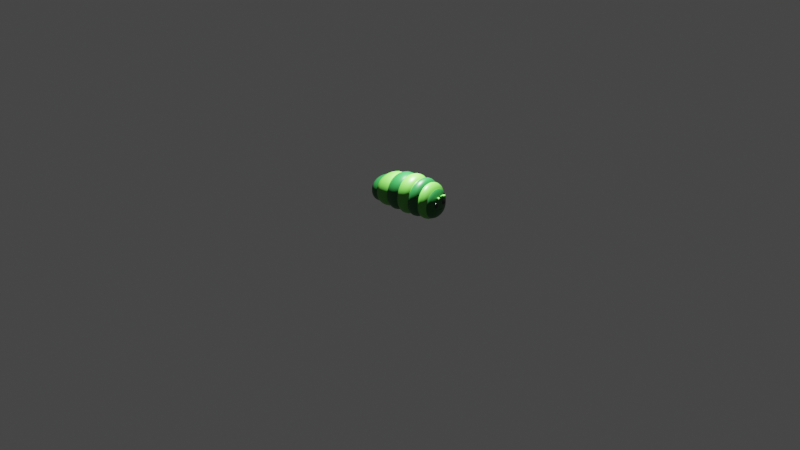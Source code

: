 # Source: worm2.blend  (saved by Blender 4.1.24; exported with 4.5.12 LTS)
import bpy
from mathutils import Matrix  # noqa: F401  (used for matrix-valued properties, if any)

bpy.ops.wm.read_factory_settings(use_empty=True)
scene = bpy.context.scene
scene.name = 'Scene'

# ---- collections
col_collection = bpy.data.collections.new('Collection'); scene.collection.children.link(col_collection)

# ---- materials (node trees are filled in below, after node groups)
mat_material_001 = bpy.data.materials.new('Material.001')
mat_material_001.use_transparent_shadow = False
mat_material_002 = bpy.data.materials.new('Material.002')
mat_material_002.use_transparent_shadow = False
mat_material_003 = bpy.data.materials.new('Material.003')
mat_material_003.use_transparent_shadow = False
mat_material_004 = bpy.data.materials.new('Material.004')
mat_material_004.use_transparent_shadow = False

# ---- node groups
ng_wave = bpy.data.node_groups.new('Wave', 'GeometryNodeTree')
_s = ng_wave.interface.new_socket(name='Geometry', in_out='OUTPUT', socket_type='NodeSocketGeometry')
_s = ng_wave.interface.new_socket(name='Geometry', in_out='INPUT', socket_type='NodeSocketGeometry')
_s = ng_wave.interface.new_socket(name='Speed', in_out='INPUT', socket_type='NodeSocketFloat')
_s.default_value = 1.0
_s.min_value = -1e+04
_s.max_value = 1e+04
_s = ng_wave.interface.new_socket(name='WaveSize', in_out='INPUT', socket_type='NodeSocketFloat')
_s.default_value = 0.1
_s.min_value = -1000.0
_s.max_value = 1000.0
_s = ng_wave.interface.new_socket(name='WorldPositionOffset', in_out='INPUT', socket_type='NodeSocketFloat')
_s.default_value = 1.0
_s.min_value = -1e+04
_s.max_value = 1e+04
_s = ng_wave.interface.new_socket(name='WavePower', in_out='INPUT', socket_type='NodeSocketFloat')
_s.default_value = 0.5
_s.min_value = -1e+04
_s.max_value = 1e+04
_s = ng_wave.interface.new_socket(name='WaveX', in_out='INPUT', socket_type='NodeSocketBool')
_s.default_value = True
_s = ng_wave.interface.new_socket(name='WaveY', in_out='INPUT', socket_type='NodeSocketBool')
_s = ng_wave.interface.new_socket(name='WaveZ', in_out='INPUT', socket_type='NodeSocketBool')
_s = ng_wave.interface.new_socket(name='OnlyPinX', in_out='INPUT', socket_type='NodeSocketBool')
_s = ng_wave.interface.new_socket(name='OnlyPinY', in_out='INPUT', socket_type='NodeSocketBool')
_s = ng_wave.interface.new_socket(name='OnlyPinZ', in_out='INPUT', socket_type='NodeSocketBool')
_s.default_value = True
ng_wave.is_modifier = True
_N = ng_wave.nodes; _L = ng_wave.links
n0 = _N.new('NodeFrame'); n0.name = 'Frame.004'; n0.location = (-976, -476)
n0.label = 'GetWorldPos'
n0.width = 557
n1 = _N.new('NodeFrame'); n1.name = 'Frame.001'; n1.location = (-555, -12)
n1.label = 'Wave'
n1.width = 688
n2 = _N.new('NodeFrame'); n2.name = 'Frame'; n2.location = (-1132, -6)
n2.label = 'Time'
n2.width = 545
n3 = _N.new('NodeFrame'); n3.name = 'Frame.003'; n3.location = (2430, -44)
n3.label = 'WaveX'
n3.width = 392
n4 = _N.new('NodeFrame'); n4.name = 'Frame.002'; n4.location = (194, -416)
n4.label = 'GetVertexLocalPos'
n4.width = 422
n5 = _N.new('NodeFrame'); n5.name = 'Frame.005'; n5.location = (-250, -796)
n5.label = 'PinDir'
n5.width = 708
n6 = _N.new('NodeReroute'); n6.name = 'Reroute.006'; n6.location = (-1201, -969)
n6.width = 16
n6.socket_idname = 'NodeSocketFloat'
n7 = _N.new('NodeReroute'); n7.name = 'Reroute.013'; n7.location = (-1101, -65)
n7.width = 16
n7.socket_idname = 'NodeSocketFloat'
n8 = _N.new('NodeReroute'); n8.name = 'Reroute.014'; n8.location = (-1198, -107)
n8.width = 16
n8.socket_idname = 'NodeSocketFloat'
n9 = _N.new('NodeReroute'); n9.name = 'Reroute.012'; n9.location = (-1173, -87)
n9.width = 16
n9.socket_idname = 'NodeSocketFloat'
n10 = _N.new('NodeReroute'); n10.name = 'Reroute.011'; n10.location = (-1122, -24)
n10.width = 16
n10.socket_idname = 'NodeSocketGeometry'
n11 = _N.new('NodeReroute'); n11.name = 'Reroute.003'; n11.location = (-1112, -918)
n11.width = 16
n11.socket_idname = 'NodeSocketGeometry'
n12 = _N.new('NodeReroute'); n12.name = 'Reroute'; n12.location = (-427, -916)
n12.width = 16
n12.socket_idname = 'NodeSocketGeometry'
n13 = _N.new('NodeReroute'); n13.name = 'Reroute.002'; n13.location = (-475, -437)
n13.width = 16
n13.socket_idname = 'NodeSocketFloat'
n14 = _N.new('ShaderNodeVectorMath'); n14.name = 'Vector Math.004'; n14.location = (387, -118)
n15 = _N.new('GeometryNodeObjectInfo'); n15.name = 'Object Info'; n15.location = (196, -40)
n16 = _N.new('GeometryNodeSelfObject'); n16.name = 'Self Object'; n16.location = (30, -153)
n17 = _N.new('ShaderNodeVectorMath'); n17.name = 'Vector Math.002'; n17.location = (518, -40)
n17.operation = 'SUBTRACT'
n17.inputs[1].default_value = (0.5, 0.5, 0.5)
n18 = _N.new('GeometryNodeInputSceneTime'); n18.name = 'Scene Time'; n18.location = (192, -187)
n19 = _N.new('ShaderNodeCombineXYZ'); n19.name = 'Combine XYZ.002'; n19.location = (195, -271)
n20 = _N.new('ShaderNodeVectorMath'); n20.name = 'Vector Math'; n20.location = (30, -46)
n21 = _N.new('GeometryNodeInputPosition'); n21.name = 'Position'; n21.location = (-800, 19)
n22 = _N.new('NodeReroute'); n22.name = 'Reroute.005'; n22.location = (34, -421)
n22.width = 16
n22.socket_idname = 'NodeSocketFloat'
n23 = _N.new('ShaderNodeTexWave'); n23.name = 'Wave Texture'; n23.location = (287, -59)
n24 = _N.new('NodeReroute'); n24.name = 'Reroute.008'; n24.location = (91, -239)
n24.width = 16
n24.socket_idname = 'NodeSocketFloat'
n25 = _N.new('NodeReroute'); n25.name = 'Reroute.004'; n25.location = (-1157, -752)
n25.width = 16
n25.socket_idname = 'NodeSocketFloat'
n26 = _N.new('NodeGroupInput'); n26.name = 'Group Input.001'; n26.location = (1297, -159)
n27 = _N.new('NodeGroupInput'); n27.name = 'Group Input.002'; n27.location = (1288, -460)
n28 = _N.new('NodeGroupInput'); n28.name = 'Group Input.003'; n28.location = (1278, -751)
n29 = _N.new('ShaderNodeCombineXYZ'); n29.name = 'Combine XYZ.001'; n29.location = (32, -194)
n30 = _N.new('ShaderNodeCombineXYZ'); n30.name = 'Combine XYZ'; n30.location = (30, -40)
n31 = _N.new('GeometryNodeSwitch'); n31.name = 'Switch'; n31.location = (1598, -63)
n31.input_type = 'FLOAT'
n31.inputs[1].default_value = 0.0
n32 = _N.new('GeometryNodeSwitch'); n32.name = 'Switch.001'; n32.location = (1881, -219)
n32.input_type = 'FLOAT'
n32.inputs[1].default_value = 0.0
n33 = _N.new('GeometryNodeSwitch'); n33.name = 'Switch.002'; n33.location = (1598, -397)
n33.input_type = 'FLOAT'
n33.inputs[1].default_value = 0.0
n34 = _N.new('GeometryNodeSwitch'); n34.name = 'Switch.003'; n34.location = (1881, -554)
n34.input_type = 'FLOAT'
n34.inputs[1].default_value = 0.0
n35 = _N.new('GeometryNodeSwitch'); n35.name = 'Switch.004'; n35.location = (1604, -720)
n35.input_type = 'FLOAT'
n35.inputs[1].default_value = 0.0
n36 = _N.new('GeometryNodeSwitch'); n36.name = 'Switch.005'; n36.location = (1887, -876)
n36.input_type = 'FLOAT'
n36.inputs[1].default_value = 0.0
n37 = _N.new('ShaderNodeVectorMath'); n37.name = 'Vector Math.001'; n37.location = (221, -83)
n37.operation = 'MULTIPLY'
n38 = _N.new('NodeReroute'); n38.name = 'Reroute.001'; n38.location = (1007, -483)
n38.width = 16
n38.socket_idname = 'NodeSocketVector'
n39 = _N.new('GeometryNodeBoundBox'); n39.name = 'Bounding Box'; n39.location = (30, -128)
n40 = _N.new('GeometryNodeInputPosition'); n40.name = 'Position.001'; n40.location = (30, -58)
n41 = _N.new('ShaderNodeMapRange'); n41.name = 'Map Range'; n41.location = (252, -40)
n41.data_type = 'FLOAT_VECTOR'
n42 = _N.new('NodeGroupInput'); n42.name = 'Group Input'; n42.location = (-1360, 9)
n43 = _N.new('ShaderNodeVectorMath'); n43.name = 'Vector Math.005'; n43.location = (2999, -162)
n43.operation = 'MULTIPLY'
n44 = _N.new('ShaderNodeCombineXYZ'); n44.name = 'Combine XYZ.003'; n44.location = (199, -242)
n45 = _N.new('NodeReroute'); n45.name = 'Reroute.015'; n45.location = (96, -44)
n45.width = 16
n45.socket_idname = 'NodeSocketFloat'
n46 = _N.new('NodeReroute'); n46.name = 'Reroute.007'; n46.location = (98, -353)
n46.width = 16
n46.socket_idname = 'NodeSocketFloat'
n47 = _N.new('ShaderNodeVectorMath'); n47.name = 'Vector Math.003'; n47.location = (375, -194)
n47.operation = 'MULTIPLY'
n48 = _N.new('GeometryNodeSetPosition'); n48.name = 'Set Position'; n48.location = (3277, 68)
n49 = _N.new('NodeGroupOutput'); n49.name = 'Group Output'; n49.location = (3669, 42)
n50 = _N.new('ShaderNodeCombineXYZ'); n50.name = 'Combine XYZ.004'; n50.location = (537, -80)
n51 = _N.new('GeometryNodeSwitch'); n51.name = 'Switch.009'; n51.location = (295, -40)
n51.input_type = 'FLOAT'
n51.inputs[1].default_value = 0.0
n51.inputs[2].default_value = 0.5
n52 = _N.new('NodeGroupInput'); n52.name = 'Group Input.004'; n52.location = (32, -111)
n53 = _N.new('GeometryNodeSwitch'); n53.name = 'Switch.010'; n53.location = (289, -214)
n53.input_type = 'FLOAT'
n53.inputs[1].default_value = 0.0
n53.inputs[2].default_value = 0.5
n54 = _N.new('NodeGroupInput'); n54.name = 'Group Input.005'; n54.location = (56, -264)
n55 = _N.new('GeometryNodeSwitch'); n55.name = 'Switch.011'; n55.location = (285, -386)
n55.input_type = 'FLOAT'
n55.inputs[1].default_value = 0.0
n55.inputs[2].default_value = 0.5
n56 = _N.new('NodeGroupInput'); n56.name = 'Group Input.006'; n56.location = (30, -448)
n14.parent = n0
n15.parent = n0
n16.parent = n0
n17.parent = n1
n18.parent = n2
n19.parent = n2
n20.parent = n1
n22.parent = n2
n23.parent = n1
n24.parent = n1
n29.parent = n3
n30.parent = n3
n37.parent = n3
n39.parent = n4
n40.parent = n4
n41.parent = n4
n44.parent = n0
n45.parent = n2
n46.parent = n2
n47.parent = n2
n50.parent = n5
n51.parent = n5
n52.parent = n5
n53.parent = n5
n54.parent = n5
n55.parent = n5
n56.parent = n5
_L.new(n48.outputs[0], n49.inputs[0])
_L.new(n42.outputs[0], n48.inputs[0])
_L.new(n21.outputs[0], n20.inputs[0])
_L.new(n40.outputs[0], n41.inputs[6])
_L.new(n39.outputs[1], n41.inputs[7])
_L.new(n39.outputs[2], n41.inputs[8])
_L.new(n30.outputs[0], n37.inputs[0])
_L.new(n29.outputs[0], n37.inputs[1])
_L.new(n43.outputs[0], n48.inputs[3])
_L.new(n23.outputs[0], n17.inputs[0])
_L.new(n19.outputs[0], n47.inputs[1])
_L.new(n18.outputs[0], n47.inputs[0])
_L.new(n47.outputs[0], n20.inputs[1])
_L.new(n16.outputs[0], n15.inputs[0])
_L.new(n15.outputs[1], n14.inputs[0])
_L.new(n44.outputs[0], n14.inputs[1])
_L.new(n10.outputs[0], n11.inputs[0])
_L.new(n9.outputs[0], n25.inputs[0])
_L.new(n7.outputs[0], n22.inputs[0])
_L.new(n8.outputs[0], n6.inputs[0])
_L.new(n45.outputs[0], n46.inputs[0])
_L.new(n13.outputs[0], n24.inputs[0])
_L.new(n42.outputs[0], n10.inputs[0])
_L.new(n42.outputs[3], n9.inputs[0])
_L.new(n42.outputs[2], n7.inputs[0])
_L.new(n42.outputs[4], n8.inputs[0])
_L.new(n42.outputs[1], n45.inputs[0])
_L.new(n22.outputs[0], n13.inputs[0])
_L.new(n12.outputs[0], n39.inputs[0])
_L.new(n11.outputs[0], n12.inputs[0])
_L.new(n14.outputs[0], n23.inputs[6])
_L.new(n31.outputs[0], n30.inputs[0])
_L.new(n32.outputs[0], n29.inputs[0])
_L.new(n38.outputs[0], n32.inputs[2])
_L.new(n17.outputs[0], n31.inputs[2])
_L.new(n26.outputs[5], n31.inputs[0])
_L.new(n26.outputs[5], n32.inputs[0])
_L.new(n33.outputs[0], n30.inputs[1])
_L.new(n34.outputs[0], n29.inputs[1])
_L.new(n17.outputs[0], n33.inputs[2])
_L.new(n38.outputs[0], n34.inputs[2])
_L.new(n27.outputs[6], n33.inputs[0])
_L.new(n27.outputs[6], n34.inputs[0])
_L.new(n35.outputs[0], n30.inputs[2])
_L.new(n36.outputs[0], n29.inputs[2])
_L.new(n17.outputs[0], n35.inputs[2])
_L.new(n38.outputs[0], n36.inputs[2])
_L.new(n28.outputs[7], n35.inputs[0])
_L.new(n28.outputs[7], n36.inputs[0])
_L.new(n20.outputs[0], n23.inputs[0])
_L.new(n24.outputs[0], n23.inputs[1])
_L.new(n37.outputs[0], n43.inputs[0])
_L.new(n6.outputs[0], n43.inputs[1])
_L.new(n41.outputs[1], n38.inputs[0])
_L.new(n50.outputs[0], n41.inputs[10])
_L.new(n51.outputs[0], n50.inputs[0])
_L.new(n53.outputs[0], n50.inputs[1])
_L.new(n55.outputs[0], n50.inputs[2])
_L.new(n52.outputs[8], n51.inputs[0])
_L.new(n54.outputs[9], n53.inputs[0])
_L.new(n56.outputs[10], n55.inputs[0])
_L.new(n25.outputs[0], n44.inputs[0])
_L.new(n46.outputs[0], n19.inputs[0])
n49.is_active_output = True

# ---- material node trees
mat_material_001.use_nodes = True; mat_material_001.node_tree.nodes.clear()
_N = mat_material_001.node_tree.nodes; _L = mat_material_001.node_tree.links
n0 = _N.new('ShaderNodeBsdfPrincipled'); n0.name = 'Principled BSDF'; n0.location = (10, 300)
n0.distribution = 'GGX'
n0.subsurface_method = 'RANDOM_WALK_SKIN'
n0.inputs[0].default_value = (0.01294, 0.131, 0.02467, 1.0)
n0.inputs[2].default_value = 0.4124
n0.inputs[3].default_value = 1.45
n0.inputs[27].default_value = (0.0, 0.0, 0.0, 1.0)
n0.inputs[28].default_value = 1.0
n1 = _N.new('ShaderNodeOutputMaterial'); n1.name = 'Material Output'; n1.location = (300, 300)
_L.new(n0.outputs[0], n1.inputs[0])
n1.is_active_output = True
mat_material_002.use_nodes = True; mat_material_002.node_tree.nodes.clear()
_N = mat_material_002.node_tree.nodes; _L = mat_material_002.node_tree.links
n0 = _N.new('ShaderNodeOutputMaterial'); n0.name = 'Material Output'; n0.location = (300, 300)
n1 = _N.new('ShaderNodeBsdfPrincipled'); n1.name = 'Principled BSDF'; n1.location = (-71, 305)
n1.distribution = 'GGX'
n1.subsurface_method = 'RANDOM_WALK_SKIN'
n1.inputs[0].default_value = (0.09646, 0.416, 0.04797, 1.0)
n1.inputs[2].default_value = 0.4063
n1.inputs[3].default_value = 1.45
n1.inputs[27].default_value = (0.0, 0.0, 0.0, 1.0)
n1.inputs[28].default_value = 1.0
_L.new(n1.outputs[0], n0.inputs[0])
n0.is_active_output = True
mat_material_003.use_nodes = True; mat_material_003.node_tree.nodes.clear()
_N = mat_material_003.node_tree.nodes; _L = mat_material_003.node_tree.links
n0 = _N.new('ShaderNodeBsdfPrincipled'); n0.name = 'Principled BSDF'; n0.location = (10, 300)
n0.distribution = 'GGX'
n0.subsurface_method = 'RANDOM_WALK_SKIN'
n0.inputs[0].default_value = (0.0, 0.0, 0.0, 1.0)
n0.inputs[2].default_value = 0.2736
n0.inputs[3].default_value = 1.45
n0.inputs[13].default_value = 0.7767
n0.inputs[27].default_value = (0.0, 0.0, 0.0, 1.0)
n0.inputs[28].default_value = 1.0
n1 = _N.new('ShaderNodeOutputMaterial'); n1.name = 'Material Output'; n1.location = (300, 300)
_L.new(n0.outputs[0], n1.inputs[0])
n1.is_active_output = True
mat_material_004.use_nodes = True; mat_material_004.node_tree.nodes.clear()
_N = mat_material_004.node_tree.nodes; _L = mat_material_004.node_tree.links
n0 = _N.new('ShaderNodeBsdfPrincipled'); n0.name = 'Principled BSDF'; n0.location = (10, 300)
n0.distribution = 'GGX'
n0.subsurface_method = 'RANDOM_WALK_SKIN'
n0.inputs[0].default_value = (0.002576, 0.006851, 0.01801, 1.0)
n0.inputs[3].default_value = 1.45
n0.inputs[27].default_value = (0.0, 0.0, 0.0, 1.0)
n0.inputs[28].default_value = 1.0
n1 = _N.new('ShaderNodeOutputMaterial'); n1.name = 'Material Output'; n1.location = (300, 300)
_L.new(n0.outputs[0], n1.inputs[0])
n1.is_active_output = True

# ---- world
world_world = bpy.data.worlds.new('World'); scene.world = world_world
world_world.use_nodes = True; world_world.node_tree.nodes.clear()
_N = world_world.node_tree.nodes; _L = world_world.node_tree.links
n0 = _N.new('ShaderNodeOutputWorld'); n0.name = 'World Output'; n0.location = (300, 300)
n1 = _N.new('ShaderNodeBackground'); n1.name = 'Background'; n1.location = (10, 300)
n1.inputs[0].default_value = (0.05088, 0.05088, 0.05088, 1.0)
_L.new(n1.outputs[0], n0.inputs[0])
n0.is_active_output = True
world_world.color = (0.05088, 0.05088, 0.05088)
world_world.use_sun_shadow = False
world_world.sun_shadow_jitter_overblur = 0.0

# ---- lights
light_point = bpy.data.lights.new('Point', 'POINT')
light_point.transmission_factor = 0.0
light_point.energy = 8000.0
light_point.shadow_maximum_resolution = 0.002
light_point.use_absolute_resolution = True

# ---- meshes
me_cube_001 = bpy.data.meshes.new('Cube.001')
me_cube_001.from_pydata([(5.239, -0.793, 0.05483), (5.239, -0.7929, 1.64), (5.239, 0.793, 0.05483), (5.239, 0.7929, 1.64), (5.582, -0.3976, 1.238), (5.582, -0.3976, 0.4427), (5.582, 0.3976, 0.4427), (5.582, 0.3976, 1.238), (5.086, 0.8279, 1.689), (5.086, -0.8281, 0.03299), (5.086, 0.8281, 0.03299), (5.086, -0.8279, 1.689), (4.453, 0.8869, 0.03173), (4.453, 0.8869, 1.806), (4.453, -0.8869, 0.03173), (4.453, -0.8869, 1.806), (3.855, 0.9, 0.02296), (3.855, 0.8992, 1.822), (3.855, -0.9, 0.02296), (3.855, -0.8992, 1.822), (4.615, 0.9799, -0.07539), (4.925, 0.9485, -0.07201), (4.011, 1.01, -0.08605), (4.296, 1.003, -0.08119), (3.387, 1.027, -0.08638), (3.703, 1.012, -0.08631), (3.705, 1.009, 1.933), (3.387, 1.027, 1.969), (4.296, 1.002, 1.923), (4.012, 1.008, 1.93), (4.925, 0.949, 1.826), (4.615, 0.9803, 1.885), (3.703, -1.012, -0.08631), (3.387, -1.027, -0.08638), (4.296, -1.003, -0.08119), (4.011, -1.01, -0.08605), (4.925, -0.9485, -0.07201), (4.615, -0.9799, -0.07539), (4.615, -0.9803, 1.885), (4.925, -0.949, 1.826), (4.012, -1.008, 1.93), (4.296, -1.002, 1.923), (3.387, -1.027, 1.969), (3.705, -1.009, 1.933), (1.585, -0.7904, 0.03408), (1.585, -0.7903, 1.614), (1.585, 0.7904, 0.03408), (1.585, 0.7903, 1.614), (1.312, -0.3249, 1.003), (1.312, -0.3249, 0.3529), (1.312, 0.3249, 0.3529), (1.312, 0.3249, 1.003), (1.962, 0.8279, 1.689), (1.962, -0.8281, 0.03299), (1.962, 0.8281, 0.03299), (1.962, -0.8279, 1.689), (2.595, 0.8869, 0.03173), (2.595, 0.8869, 1.806), (2.595, -0.8869, 0.03173), (2.595, -0.8869, 1.806), (3.201, 0.9, 0.07407), (3.201, 0.8992, 1.873), (3.201, -0.9, 0.07407), (3.201, -0.8992, 1.873), (2.433, 0.9799, -0.07539), (2.123, 0.9485, -0.07201), (3.038, 1.01, -0.08605), (2.752, 1.003, -0.08119), (2.752, 1.002, 1.923), (3.037, 1.008, 1.93), (2.123, 0.949, 1.826), (2.433, 0.9803, 1.885), (2.752, -1.003, -0.08119), (3.038, -1.01, -0.08605), (2.123, -0.9485, -0.07201), (2.433, -0.9799, -0.07539), (2.433, -0.9803, 1.885), (2.123, -0.949, 1.826), (3.037, -1.008, 1.93), (2.752, -1.002, 1.923), (5.534, -0.119, 0.7224), (5.536, -0.1106, 0.7512), (5.534, 0.119, 0.7224), (5.536, 0.1106, 0.7512), (5.563, -0.119, 0.7203), (5.566, -0.1106, 0.7492), (5.563, 0.119, 0.7203), (5.566, 0.1106, 0.7492), (5.532, -1.056e-07, 0.6922), (5.534, -1.055e-07, 0.721), (5.561, -1.053e-07, 0.6901), (5.563, -1.052e-07, 0.719), (5.533, -0.05948, 0.6977), (5.564, -0.05532, 0.7247), (5.535, -0.05532, 0.7268), (5.562, -0.05948, 0.6957), (5.535, 0.05532, 0.7268), (5.562, 0.05948, 0.6957), (5.533, 0.05948, 0.6977), (5.564, 0.05532, 0.7247), (5.367, -0.4334, 0.7998), (5.316, -0.4334, 1.151), (5.367, -0.1254, 0.7998), (5.316, -0.1254, 1.151), (5.652, -0.4334, 0.8412), (5.601, -0.4334, 1.192), (5.652, -0.1254, 0.8412), (5.601, -0.1254, 1.192), (5.367, 0.4334, 0.7998), (5.316, 0.4334, 1.151), (5.367, 0.1254, 0.7998), (5.316, 0.1254, 1.151), (5.652, 0.4334, 0.8412), (5.601, 0.4334, 1.192), (5.652, 0.1254, 0.8412), (5.601, 0.1254, 1.192), (5.374, -0.1617, 1.233), (5.319, -0.1419, 1.305), (5.405, -0.07488, 1.233), (5.35, -0.05506, 1.305), (5.475, -0.206, 1.32), (5.431, -0.1901, 1.416), (5.511, -0.1053, 1.32), (5.467, -0.08936, 1.416), (5.583, -0.127, 1.483), (5.63, -0.144, 1.381), (5.591, -0.2516, 1.381), (5.544, -0.2346, 1.483), (5.724, -0.149, 1.533), (5.754, -0.1596, 1.367), (5.696, -0.3184, 1.367), (5.667, -0.3078, 1.533), (5.787, -0.2173, 1.505), (5.8, -0.222, 1.423), (5.772, -0.2998, 1.423), (5.759, -0.2951, 1.505), (5.374, 0.1617, 1.233), (5.319, 0.1419, 1.305), (5.405, 0.07488, 1.233), (5.35, 0.05506, 1.305), (5.475, 0.206, 1.32), (5.431, 0.1901, 1.416), (5.511, 0.1053, 1.32), (5.467, 0.08936, 1.416), (5.583, 0.127, 1.483), (5.63, 0.144, 1.381), (5.591, 0.2516, 1.381), (5.544, 0.2346, 1.483), (5.724, 0.149, 1.533), (5.754, 0.1596, 1.367), (5.696, 0.3184, 1.367), (5.667, 0.3078, 1.533), (5.787, 0.2173, 1.505), (5.8, 0.222, 1.423), (5.772, 0.2998, 1.423), (5.759, 0.2951, 1.505)], [], [(10, 8, 3, 2), (1, 0, 5, 4), (10, 2, 0, 9), (31, 13, 15, 38), (29, 17, 19, 40), (27, 61, 63, 42), (25, 26, 17, 16), (23, 28, 13, 12), (23, 12, 14, 34), (6, 7, 4, 5), (37, 38, 15, 14), (35, 40, 19, 18), (33, 42, 63, 62), (25, 16, 18, 32), (21, 10, 9, 36), (0, 1, 11, 9), (3, 8, 11, 1), (12, 20, 37, 14), (12, 13, 31, 20), (16, 17, 29, 22), (9, 11, 39, 36), (16, 22, 35, 18), (8, 30, 39, 11), (60, 61, 27, 24), (14, 15, 41, 34), (60, 24, 33, 62), (13, 28, 41, 15), (18, 19, 43, 32), (17, 26, 43, 19), (31, 38, 39, 30), (29, 40, 41, 28), (27, 42, 43, 26), (25, 32, 33, 24), (23, 34, 35, 22), (21, 36, 37, 20), (38, 37, 36, 39), (40, 35, 34, 41), (42, 33, 32, 43), (26, 25, 24, 27), (28, 23, 22, 29), (30, 21, 20, 31), (21, 30, 8, 10), (0, 2, 6, 5), (3, 1, 4, 7), (2, 3, 7, 6), (54, 46, 47, 52), (45, 48, 49, 44), (54, 53, 44, 46), (71, 76, 59, 57), (69, 78, 63, 61), (67, 56, 57, 68), (67, 72, 58, 56), (50, 49, 48, 51), (75, 58, 59, 76), (73, 62, 63, 78), (65, 74, 53, 54), (44, 53, 55, 45), (47, 45, 55, 52), (56, 58, 75, 64), (56, 64, 71, 57), (60, 66, 69, 61), (53, 74, 77, 55), (60, 62, 73, 66), (52, 55, 77, 70), (58, 72, 79, 59), (57, 59, 79, 68), (71, 70, 77, 76), (69, 68, 79, 78), (67, 66, 73, 72), (65, 64, 75, 74), (76, 77, 74, 75), (78, 79, 72, 73), (68, 69, 66, 67), (70, 71, 64, 65), (65, 54, 52, 70), (44, 49, 50, 46), (47, 51, 48, 45), (46, 50, 51, 47), (98, 96, 83, 82), (82, 83, 87, 86), (95, 93, 85, 84), (84, 85, 81, 80), (92, 95, 84, 80), (93, 94, 81, 85), (99, 96, 89, 91), (98, 97, 90, 88), (97, 99, 91, 90), (92, 94, 89, 88), (80, 81, 94, 92), (91, 89, 94, 93), (88, 90, 95, 92), (90, 91, 93, 95), (86, 87, 99, 97), (82, 86, 97, 98), (87, 83, 96, 99), (88, 89, 96, 98), (100, 101, 103, 102), (102, 103, 107, 106), (106, 107, 105, 104), (104, 105, 101, 100), (102, 106, 104, 100), (107, 103, 101, 105), (108, 110, 111, 109), (110, 114, 115, 111), (114, 112, 113, 115), (112, 108, 109, 113), (110, 108, 112, 114), (115, 113, 109, 111), (116, 117, 119, 118), (118, 119, 123, 122), (123, 121, 127, 124), (120, 121, 117, 116), (118, 122, 120, 116), (123, 119, 117, 121), (124, 127, 131, 128), (122, 123, 124, 125), (121, 120, 126, 127), (120, 122, 125, 126), (131, 130, 134, 135), (125, 124, 128, 129), (127, 126, 130, 131), (126, 125, 129, 130), (133, 132, 135, 134), (130, 129, 133, 134), (128, 131, 135, 132), (129, 128, 132, 133), (136, 138, 139, 137), (138, 142, 143, 139), (143, 144, 147, 141), (140, 136, 137, 141), (138, 136, 140, 142), (143, 141, 137, 139), (144, 148, 151, 147), (142, 145, 144, 143), (141, 147, 146, 140), (140, 146, 145, 142), (151, 155, 154, 150), (145, 149, 148, 144), (147, 151, 150, 146), (146, 150, 149, 145), (153, 154, 155, 152), (150, 154, 153, 149), (148, 152, 155, 151), (149, 153, 152, 148)])
me_cube_001.polygons.foreach_set('use_smooth', [1, 1, 1, 1, 1, 1, 1, 1, 1, 1, 1, 1, 1, 1, 1, 1, 1, 1, 1, 1, 1, 1, 1, 1, 1, 1, 1, 1, 1, 1, 1, 1, 1, 1, 1, 1, 1, 1, 1, 1, 1, 1, 1, 1, 1, 1, 1, 1, 1, 1, 1, 1, 1, 1, 1, 1, 1, 1, 1, 1, 1, 1, 1, 1, 1, 1, 1, 1, 1, 1, 1, 1, 1, 1, 1, 1, 1, 1, 0, 0, 0, 0, 0, 0, 0, 0, 0, 0, 0, 0, 0, 0, 0, 0, 0, 0, 1, 1, 1, 1, 1, 1, 1, 1, 1, 1, 1, 1, 0, 0, 0, 0, 0, 0, 0, 0, 0, 0, 0, 0, 0, 0, 0, 0, 0, 0, 0, 0, 0, 0, 0, 0, 0, 0, 0, 0, 0, 0, 0, 0, 0, 0, 0, 0])
me_cube_001.polygons.foreach_set('material_index', [0, 0, 0, 1, 0, 1, 1, 0, 0, 0, 1, 0, 1, 1, 1, 0, 0, 1, 1, 0, 1, 0, 1, 1, 0, 1, 0, 1, 1, 1, 0, 1, 1, 0, 1, 1, 0, 1, 1, 0, 1, 1, 0, 0, 0, 0, 0, 0, 1, 0, 0, 0, 0, 1, 0, 1, 0, 0, 1, 1, 0, 1, 0, 1, 0, 0, 1, 0, 0, 1, 1, 0, 0, 1, 1, 0, 0, 0, 3, 3, 3, 3, 3, 3, 3, 3, 3, 3, 3, 3, 3, 3, 3, 3, 3, 3, 2, 2, 2, 2, 2, 2, 2, 2, 2, 2, 2, 2, 1, 1, 1, 1, 1, 1, 1, 1, 1, 1, 1, 1, 1, 1, 1, 1, 1, 1, 1, 1, 1, 1, 1, 1, 1, 1, 1, 1, 1, 1, 1, 1, 1, 1, 1, 1])
_k = {(9, 11): 1.0, (8, 11): 1.0, (9, 10): 1.0, (8, 10): 1.0, (12, 13): 1.0, (14, 15): 1.0, (12, 14): 1.0, (13, 15): 1.0, (16, 17): 1.0, (18, 19): 1.0, (16, 18): 1.0, (17, 19): 1.0, (53, 55): 1.0, (52, 55): 1.0, (53, 54): 1.0, (52, 54): 1.0, (56, 57): 1.0, (58, 59): 1.0, (56, 58): 1.0, (57, 59): 1.0, (60, 61): 1.0, (62, 63): 1.0, (60, 62): 1.0, (61, 63): 1.0}
me_cube_001.attributes.new('crease_edge', 'FLOAT', 'EDGE').data.foreach_set('value', [_k.get((min(e.vertices), max(e.vertices)), 0.0) for e in me_cube_001.edges])
_uv = me_cube_001.uv_layers.new(name='UVMap')
_uv.uv.foreach_set('vector', [0.375, 0.475, 0.625, 0.475, 0.625, 0.5, 0.375, 0.5, 0.625, 0.75, 0.375, 0.75, 0.375, 0.75, 0.625, 0.75, 0.35, 0.5, 0.375, 0.5, 0.375, 0.75, 0.35, 0.75, 0.687, 0.5, 0.7, 0.5, 0.7, 0.75, 0.687, 0.75, 0.737, 0.5, 0.75, 0.5, 0.75, 0.75, 0.737, 0.75, 0.787, 0.5, 0.8, 0.5, 0.8, 0.75, 0.787, 0.75, 0.375, 0.362, 0.625, 0.362, 0.625, 0.375, 0.375, 0.375, 0.375, 0.412, 0.625, 0.412, 0.625, 0.425, 0.375, 0.425, 0.287, 0.5, 0.3, 0.5, 0.3, 0.75, 0.287, 0.75, 0.375, 0.5, 0.625, 0.5, 0.625, 0.75, 0.375, 0.75, 0.375, 0.812, 0.625, 0.812, 0.625, 0.825, 0.375, 0.825, 0.375, 0.862, 0.625, 0.862, 0.625, 0.875, 0.375, 0.875, 0.375, 0.912, 0.625, 0.912, 0.625, 0.925, 0.375, 0.925, 0.237, 0.5, 0.25, 0.5, 0.25, 0.75, 0.237, 0.75, 0.337, 0.5, 0.35, 0.5, 0.35, 0.75, 0.337, 0.75, 0.375, 0.75, 0.625, 0.75, 0.625, 0.775, 0.375, 0.775, 0.625, 0.5, 0.65, 0.5, 0.65, 0.75, 0.625, 0.75, 0.3, 0.5, 0.313, 0.5, 0.313, 0.75, 0.3, 0.75, 0.375, 0.425, 0.625, 0.425, 0.625, 0.438, 0.375, 0.438, 0.375, 0.375, 0.625, 0.375, 0.625, 0.388, 0.375, 0.388, 0.375, 0.775, 0.625, 0.775, 0.625, 0.788, 0.375, 0.788, 0.25, 0.5, 0.263, 0.5, 0.263, 0.75, 0.25, 0.75, 0.65, 0.5, 0.663, 0.5, 0.663, 0.75, 0.65, 0.75, 0.375, 0.325, 0.625, 0.325, 0.625, 0.338, 0.375, 0.338, 0.375, 0.825, 0.625, 0.825, 0.625, 0.838, 0.375, 0.838, 0.2, 0.5, 0.213, 0.5, 0.213, 0.75, 0.2, 0.75, 0.7, 0.5, 0.713, 0.5, 0.713, 0.75, 0.7, 0.75, 0.375, 0.875, 0.625, 0.875, 0.625, 0.888, 0.375, 0.888, 0.75, 0.5, 0.763, 0.5, 0.763, 0.75, 0.75, 0.75, 0.687, 0.5, 0.687, 0.75, 0.663, 0.75, 0.663, 0.5, 0.737, 0.5, 0.737, 0.75, 0.713, 0.75, 0.713, 0.5, 0.787, 0.5, 0.787, 0.75, 0.763, 0.75, 0.763, 0.5, 0.237, 0.5, 0.237, 0.75, 0.213, 0.75, 0.213, 0.5, 0.287, 0.5, 0.287, 0.75, 0.263, 0.75, 0.263, 0.5, 0.337, 0.5, 0.337, 0.75, 0.313, 0.75, 0.313, 0.5, 0.625, 0.812, 0.375, 0.812, 0.375, 0.788, 0.625, 0.788, 0.625, 0.862, 0.375, 0.862, 0.375, 0.838, 0.625, 0.838, 0.625, 0.912, 0.375, 0.912, 0.375, 0.888, 0.625, 0.888, 0.625, 0.362, 0.375, 0.362, 0.375, 0.338, 0.625, 0.338, 0.625, 0.412, 0.375, 0.412, 0.375, 0.388, 0.625, 0.388, 0.625, 0.462, 0.375, 0.462, 0.375, 0.438, 0.625, 0.438, 0.375, 0.462, 0.625, 0.462, 0.625, 0.475, 0.375, 0.475, 0.375, 0.75, 0.375, 0.5, 0.375, 0.5, 0.375, 0.75, 0.625, 0.5, 0.625, 0.75, 0.625, 0.75, 0.625, 0.5, 0.375, 0.5, 0.625, 0.5, 0.625, 0.5, 0.375, 0.5, 0.375, 0.475, 0.375, 0.5, 0.625, 0.5, 0.625, 0.475, 0.625, 0.75, 0.625, 0.75, 0.375, 0.75, 0.375, 0.75, 0.35, 0.5, 0.35, 0.75, 0.375, 0.75, 0.375, 0.5, 0.687, 0.5, 0.687, 0.75, 0.7, 0.75, 0.7, 0.5, 0.737, 0.5, 0.737, 0.75, 0.75, 0.75, 0.75, 0.5, 0.375, 0.412, 0.375, 0.425, 0.625, 0.425, 0.625, 0.412, 0.287, 0.5, 0.287, 0.75, 0.3, 0.75, 0.3, 0.5, 0.375, 0.5, 0.375, 0.75, 0.625, 0.75, 0.625, 0.5, 0.375, 0.812, 0.375, 0.825, 0.625, 0.825, 0.625, 0.812, 0.375, 0.862, 0.375, 0.875, 0.625, 0.875, 0.625, 0.862, 0.337, 0.5, 0.337, 0.75, 0.35, 0.75, 0.35, 0.5, 0.375, 0.75, 0.375, 0.775, 0.625, 0.775, 0.625, 0.75, 0.625, 0.5, 0.625, 0.75, 0.65, 0.75, 0.65, 0.5, 0.3, 0.5, 0.3, 0.75, 0.313, 0.75, 0.313, 0.5, 0.375, 0.425, 0.375, 0.438, 0.625, 0.438, 0.625, 0.425, 0.375, 0.375, 0.375, 0.388, 0.625, 0.388, 0.625, 0.375, 0.375, 0.775, 0.375, 0.788, 0.625, 0.788, 0.625, 0.775, 0.25, 0.5, 0.25, 0.75, 0.263, 0.75, 0.263, 0.5, 0.65, 0.5, 0.65, 0.75, 0.663, 0.75, 0.663, 0.5, 0.375, 0.825, 0.375, 0.838, 0.625, 0.838, 0.625, 0.825, 0.7, 0.5, 0.7, 0.75, 0.713, 0.75, 0.713, 0.5, 0.687, 0.5, 0.663, 0.5, 0.663, 0.75, 0.687, 0.75, 0.737, 0.5, 0.713, 0.5, 0.713, 0.75, 0.737, 0.75, 0.287, 0.5, 0.263, 0.5, 0.263, 0.75, 0.287, 0.75, 0.337, 0.5, 0.313, 0.5, 0.313, 0.75, 0.337, 0.75, 0.625, 0.812, 0.625, 0.788, 0.375, 0.788, 0.375, 0.812, 0.625, 0.862, 0.625, 0.838, 0.375, 0.838, 0.375, 0.862, 0.625, 0.412, 0.625, 0.388, 0.375, 0.388, 0.375, 0.412, 0.625, 0.462, 0.625, 0.438, 0.375, 0.438, 0.375, 0.462, 0.375, 0.462, 0.375, 0.475, 0.625, 0.475, 0.625, 0.462, 0.375, 0.75, 0.375, 0.75, 0.375, 0.5, 0.375, 0.5, 0.625, 0.5, 0.625, 0.5, 0.625, 0.75, 0.625, 0.75, 0.375, 0.5, 0.375, 0.5, 0.625, 0.5, 0.625, 0.5, 0.375, 0.1875, 0.625, 0.1875, 0.625, 0.25, 0.375, 0.25, 0.375, 0.25, 0.625, 0.25, 0.625, 0.5, 0.375, 0.5, 0.375, 0.6875, 0.625, 0.6875, 0.625, 0.75, 0.375, 0.75, 0.375, 0.75, 0.625, 0.75, 0.625, 1.0, 0.375, 1.0, 0.125, 0.6875, 0.375, 0.6875, 0.375, 0.75, 0.125, 0.75, 0.625, 0.6875, 0.875, 0.6875, 0.875, 0.75, 0.625, 0.75, 0.625, 0.5625, 0.875, 0.5625, 0.875, 0.625, 0.625, 0.625, 0.125, 0.5625, 0.375, 0.5625, 0.375, 0.625, 0.125, 0.625, 0.375, 0.5625, 0.625, 0.5625, 0.625, 0.625, 0.375, 0.625, 0.375, 0.0625, 0.625, 0.0625, 0.625, 0.125, 0.375, 0.125, 0.375, 0.0, 0.625, 0.0, 0.625, 0.0625, 0.375, 0.0625, 0.625, 0.625, 0.875, 0.625, 0.875, 0.6875, 0.625, 0.6875, 0.125, 0.625, 0.375, 0.625, 0.375, 0.6875, 0.125, 0.6875, 0.375, 0.625, 0.625, 0.625, 0.625, 0.6875, 0.375, 0.6875, 0.375, 0.5, 0.625, 0.5, 0.625, 0.5625, 0.375, 0.5625, 0.125, 0.5, 0.375, 0.5, 0.375, 0.5625, 0.125, 0.5625, 0.625, 0.5, 0.875, 0.5, 0.875, 0.5625, 0.625, 0.5625, 0.375, 0.125, 0.625, 0.125, 0.625, 0.1875, 0.375, 0.1875, 0.375, 0.0, 0.625, 0.0, 0.625, 0.25, 0.375, 0.25, 0.375, 0.25, 0.625, 0.25, 0.625, 0.5, 0.375, 0.5, 0.375, 0.5, 0.625, 0.5, 0.625, 0.75, 0.375, 0.75, 0.375, 0.75, 0.625, 0.75, 0.625, 1.0, 0.375, 1.0, 0.125, 0.5, 0.375, 0.5, 0.375, 0.75, 0.125, 0.75, 0.625, 0.5, 0.875, 0.5, 0.875, 0.75, 0.625, 0.75, 0.375, 0.0, 0.375, 0.25, 0.625, 0.25, 0.625, 0.0, 0.375, 0.25, 0.375, 0.5, 0.625, 0.5, 0.625, 0.25, 0.375, 0.5, 0.375, 0.75, 0.625, 0.75, 0.625, 0.5, 0.375, 0.75, 0.375, 1.0, 0.625, 1.0, 0.625, 0.75, 0.125, 0.5, 0.125, 0.75, 0.375, 0.75, 0.375, 0.5, 0.625, 0.5, 0.625, 0.75, 0.875, 0.75, 0.875, 0.5, 0.375, 0.0, 0.625, 0.0, 0.625, 0.25, 0.375, 0.25, 0.375, 0.25, 0.625, 0.25, 0.625, 0.5, 0.375, 0.5, 0.625, 0.5, 0.625, 0.75, 0.625, 0.75, 0.625, 0.5, 0.375, 0.75, 0.625, 0.75, 0.625, 1.0, 0.375, 1.0, 0.125, 0.5, 0.375, 0.5, 0.375, 0.75, 0.125, 0.75, 0.625, 0.5, 0.875, 0.5, 0.875, 0.75, 0.625, 0.75, 0.625, 0.5, 0.625, 0.75, 0.625, 0.75, 0.625, 0.5, 0.375, 0.5, 0.625, 0.5, 0.625, 0.5, 0.375, 0.5, 0.625, 0.75, 0.375, 0.75, 0.375, 0.75, 0.625, 0.75, 0.375, 0.75, 0.375, 0.5, 0.375, 0.5, 0.375, 0.75, 0.625, 0.75, 0.375, 0.75, 0.375, 0.75, 0.625, 0.75, 0.375, 0.5, 0.625, 0.5, 0.625, 0.5, 0.375, 0.5, 0.625, 0.75, 0.375, 0.75, 0.375, 0.75, 0.625, 0.75, 0.375, 0.75, 0.375, 0.5, 0.375, 0.5, 0.375, 0.75, 0.375, 0.5, 0.625, 0.5, 0.625, 0.75, 0.375, 0.75, 0.375, 0.75, 0.375, 0.5, 0.375, 0.5, 0.375, 0.75, 0.625, 0.5, 0.625, 0.75, 0.625, 0.75, 0.625, 0.5, 0.375, 0.5, 0.625, 0.5, 0.625, 0.5, 0.375, 0.5, 0.375, 0.0, 0.375, 0.25, 0.625, 0.25, 0.625, 0.0, 0.375, 0.25, 0.375, 0.5, 0.625, 0.5, 0.625, 0.25, 0.625, 0.5, 0.625, 0.5, 0.625, 0.75, 0.625, 0.75, 0.375, 0.75, 0.375, 1.0, 0.625, 1.0, 0.625, 0.75, 0.125, 0.5, 0.125, 0.75, 0.375, 0.75, 0.375, 0.5, 0.625, 0.5, 0.625, 0.75, 0.875, 0.75, 0.875, 0.5, 0.625, 0.5, 0.625, 0.5, 0.625, 0.75, 0.625, 0.75, 0.375, 0.5, 0.375, 0.5, 0.625, 0.5, 0.625, 0.5, 0.625, 0.75, 0.625, 0.75, 0.375, 0.75, 0.375, 0.75, 0.375, 0.75, 0.375, 0.75, 0.375, 0.5, 0.375, 0.5, 0.625, 0.75, 0.625, 0.75, 0.375, 0.75, 0.375, 0.75, 0.375, 0.5, 0.375, 0.5, 0.625, 0.5, 0.625, 0.5, 0.625, 0.75, 0.625, 0.75, 0.375, 0.75, 0.375, 0.75, 0.375, 0.75, 0.375, 0.75, 0.375, 0.5, 0.375, 0.5, 0.375, 0.5, 0.375, 0.75, 0.625, 0.75, 0.625, 0.5, 0.375, 0.75, 0.375, 0.75, 0.375, 0.5, 0.375, 0.5, 0.625, 0.5, 0.625, 0.5, 0.625, 0.75, 0.625, 0.75, 0.375, 0.5, 0.375, 0.5, 0.625, 0.5, 0.625, 0.5])
me_cube_001.materials.append(mat_material_001)
me_cube_001.materials.append(mat_material_002)
me_cube_001.materials.append(mat_material_003)
me_cube_001.materials.append(mat_material_004)
me_cube_001.update()

# ---- curves / text
cu_beziercurve = bpy.data.curves.new('BezierCurve', 'CURVE')
cu_beziercurve.dimensions = '3D'
_sp = cu_beziercurve.splines.new('BEZIER'); _sp.bezier_points.add(4)
_sp.bezier_points.foreach_set('co', [-6.526, 0.0, 0.0, 6.526, 0.0, 0.0, 10.4, -7.922, 0.0, 1.369, -9.828, 2.954, -6.728, -7.922, 0.0])
_sp.bezier_points.foreach_set('handle_left', [-9.789, -3.263, 0.0, 0.0, 0.0, 0.0, 16.82, -6.797, 0.0, 4.198, -9.474, 2.954, -4.133, -9.901, 0.0])
_sp.bezier_points.foreach_set('handle_right', [-3.263, 3.263, 0.0, 13.05, 0.0, 0.0, 7.181, -8.484, 0.0, -1.46, -10.18, 2.954, -11.92, -3.963, 0.0])
for _p, _l, _r in zip(_sp.bezier_points, ['ALIGNED', 'ALIGNED', 'ALIGNED', 'ALIGNED', 'ALIGNED'], ['ALIGNED', 'ALIGNED', 'ALIGNED', 'ALIGNED', 'ALIGNED']): _p.handle_left_type = _l; _p.handle_right_type = _r
_sp.order_u = 0
_sp.order_v = 0
_sp.resolution_u = 51
cu_beziercurve.use_path = True
cu_beziercurve.resolution_u = 51
cu_beziercurve.fill_mode = 'FULL'

# ---- objects
ob_cube = bpy.data.objects.new('Cube', me_cube_001)
ob_beziercurve = bpy.data.objects.new('BezierCurve', cu_beziercurve)
ob_point = bpy.data.objects.new('Point', light_point)

# ---- transforms, parenting, visibility, modifiers, constraints
ob_cube.location = (-3.564, 0.0, 0.0)
_m = ob_cube.modifiers.new('Subdivision', 'SUBSURF')
_m.levels = 3
_m.render_levels = 3
_m = ob_cube.modifiers.new('Wave', 'NODES')
_m.node_group = ng_wave
_gi = [s.identifier for s in ng_wave.interface.items_tree if s.item_type == 'SOCKET' and s.in_out == 'INPUT']
_m[_gi[1]] = 4.0  # Speed
_m[_gi[2]] = 0.05  # WaveSize
_m[_gi[4]] = 2.24  # WavePower
_m = ob_cube.modifiers.new('GeometryNodes', 'NODES')
_m.node_group = ng_wave
_gi = [s.identifier for s in ng_wave.interface.items_tree if s.item_type == 'SOCKET' and s.in_out == 'INPUT']
_m[_gi[1]] = 4.0  # Speed
_m[_gi[2]] = 0.05  # WaveSize
_m[_gi[4]] = 3.47  # WavePower
_m[_gi[5]] = False  # WaveX
_m[_gi[7]] = True  # WaveZ
_m = ob_cube.modifiers.new('GeometryNodes.001', 'NODES')
_m.node_group = ng_wave
_gi = [s.identifier for s in ng_wave.interface.items_tree if s.item_type == 'SOCKET' and s.in_out == 'INPUT']
_m[_gi[1]] = 4.0  # Speed
_m[_gi[2]] = 0.05  # WaveSize
_m[_gi[4]] = 2.24  # WavePower
_m[_gi[8]] = True  # OnlyPinX
_m[_gi[10]] = False  # OnlyPinZ
_m = ob_cube.modifiers.new('GeometryNodes.002', 'NODES')
_m.node_group = ng_wave
_gi = [s.identifier for s in ng_wave.interface.items_tree if s.item_type == 'SOCKET' and s.in_out == 'INPUT']
_m[_gi[1]] = 4.0  # Speed
_m[_gi[2]] = 0.05  # WaveSize
_m[_gi[4]] = 1.19  # WavePower
_m = ob_cube.modifiers.new('Wave.001', 'NODES')
_m.node_group = ng_wave
_gi = [s.identifier for s in ng_wave.interface.items_tree if s.item_type == 'SOCKET' and s.in_out == 'INPUT']
_m[_gi[4]] = 1.28  # WavePower
_m[_gi[5]] = False  # WaveX
_m[_gi[6]] = True  # WaveY
_m[_gi[8]] = True  # OnlyPinX
_m[_gi[10]] = False  # OnlyPinZ
ob_beziercurve.location = (0.0, 0.0, 0.0)
ob_point.location = (0.02291, 0.0, 6.271)

# ---- collection membership
col_collection.objects.link(ob_cube)
col_collection.objects.link(ob_beziercurve)
col_collection.objects.link(ob_point)

# ---- scene / render settings (as saved in the file)
scene.frame_start = 1; scene.frame_end = 3000; scene.frame_set(2644)
scene.render.engine = 'BLENDER_EEVEE_NEXT'
scene.render.resolution_x = 1280
scene.render.resolution_y = 720
scene.render.fps = 60
scene.cycles.sampling_pattern = 'TABULATED_SOBOL'
scene.eevee.use_gtao = True
scene.eevee.gtao_distance = 11.04
scene.eevee.ray_tracing_options.trace_max_roughness = 0.0
scene.view_settings.view_transform = 'Filmic'
bpy.context.view_layer.update()

# ---- added for rendering (the .blend has no active camera): camera
cam_auto = bpy.data.cameras.new('AutoCamera')
cam_auto.lens = 50.0
cam_auto.sensor_width = 36.0
cam_auto.clip_end = 1000.0
ob_auto_camera = bpy.data.objects.new('AutoCamera', cam_auto)
scene.collection.objects.link(ob_auto_camera)
ob_auto_camera.location = (32.4221, -39.7439, 25.4514)
ob_auto_camera.rotation_euler = (1.09748, -7.21219e-08, 0.694738)
scene.camera = ob_auto_camera
bpy.context.view_layer.update()
